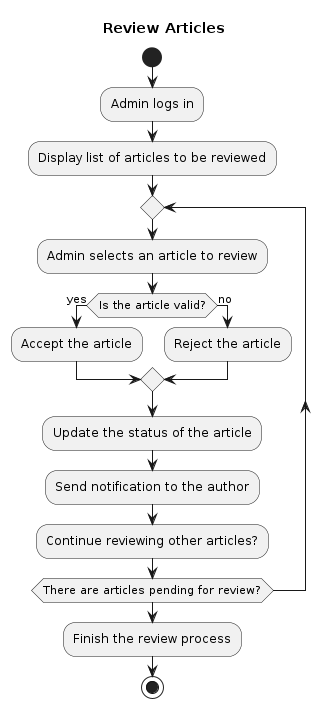

The diagram above was rendered by PlantUML. Its source (embedded in the PNG):
@startuml
title Review Articles

start
:Admin logs in;
:Display list of articles to be reviewed;
repeat
  :Admin selects an article to review;
  if (Is the article valid?) then (yes)
    :Accept the article;
  else (no)
    :Reject the article;
  endif
  :Update the status of the article;
  :Send notification to the author;
  :Continue reviewing other articles?;
repeat while (There are articles pending for review?)
:Finish the review process;
stop

@enduml